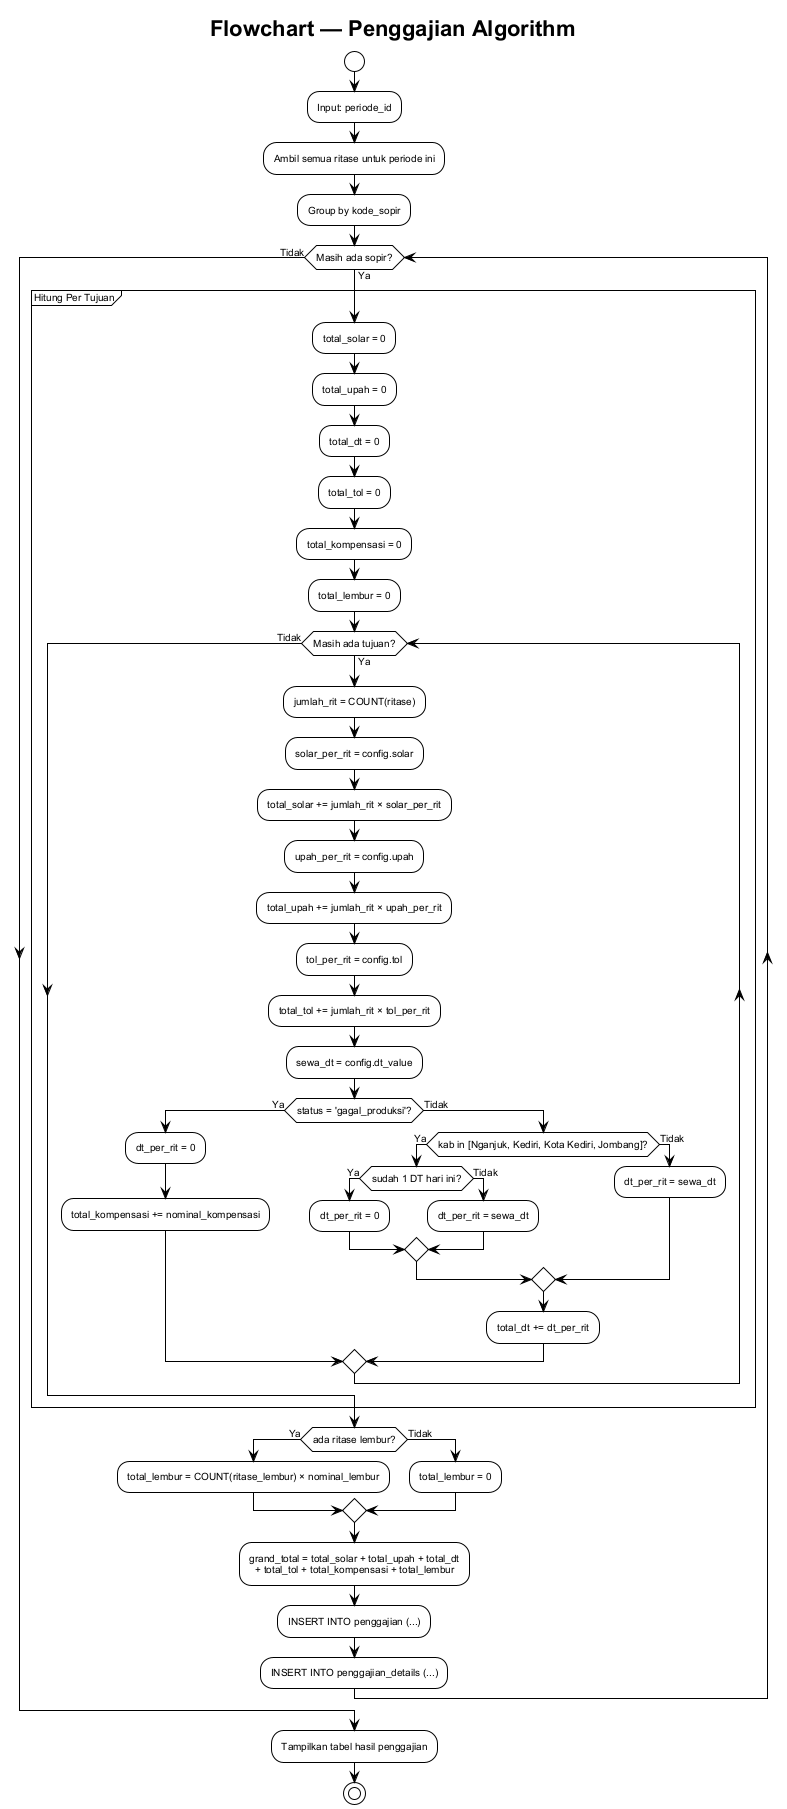

The diagram above was rendered by PlantUML. Its source (embedded in the PNG):
@startuml flowchart-penggajian
!theme plain
skinparam backgroundColor #ffffff
skinparam defaultFontSize 10
skinparam defaultFontName Arial

title Flowchart — Penggajian Algorithm

start

:Input: periode_id;
:Ambil semua ritase untuk periode ini;
:Group by kode_sopir;

while (Masih ada sopir?) is (Ya)

partition "Hitung Per Tujuan" {
  :total_solar = 0;
  :total_upah = 0;
  :total_dt = 0;
  :total_tol = 0;
  :total_kompensasi = 0;
  :total_lembur = 0;

  while (Masih ada tujuan?) is (Ya)
    :jumlah_rit = COUNT(ritase);

    :solar_per_rit = config.solar;
    :total_solar += jumlah_rit × solar_per_rit;

    :upah_per_rit = config.upah;
    :total_upah += jumlah_rit × upah_per_rit;

    :tol_per_rit = config.tol;
    :total_tol += jumlah_rit × tol_per_rit;

    :sewa_dt = config.dt_value;

    if (status = 'gagal_produksi'?) then (Ya)
      :dt_per_rit = 0;
      :total_kompensasi += nominal_kompensasi;
    else (Tidak)
      if (kab in [Nganjuk, Kediri, Kota Kediri, Jombang]?) then (Ya)
        if (sudah 1 DT hari ini?) then (Ya)
          :dt_per_rit = 0;
        else (Tidak)
          :dt_per_rit = sewa_dt;
        endif
      else (Tidak)
        :dt_per_rit = sewa_dt;
      endif
      :total_dt += dt_per_rit;
    endif
  endwhile (Tidak)
}

if (ada ritase lembur?) then (Ya)
  :total_lembur = COUNT(ritase_lembur) × nominal_lembur;
else (Tidak)
  :total_lembur = 0;
endif

:grand_total = total_solar + total_upah + total_dt
  + total_tol + total_kompensasi + total_lembur;

:INSERT INTO penggajian (...);
:INSERT INTO penggajian_details (...);

endwhile (Tidak)

:Tampilkan tabel hasil penggajian;

stop

@enduml